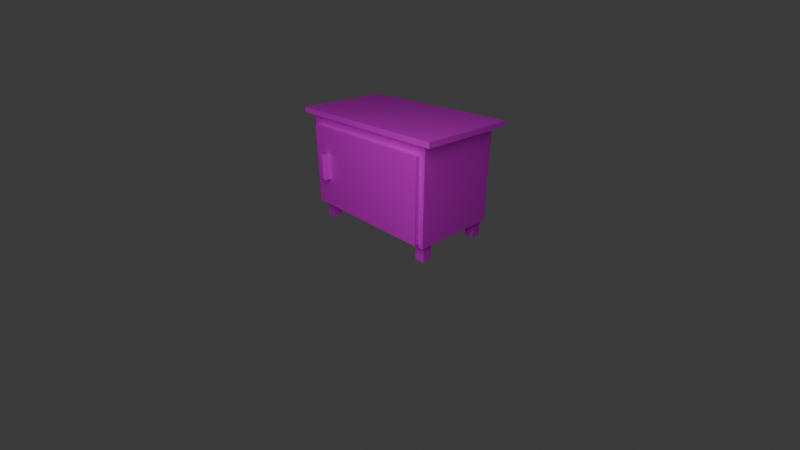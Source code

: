 # Source: nightStand.blend  (saved by Blender 5.0.119; exported with 4.5.12 LTS)
import bpy
from mathutils import Matrix  # noqa: F401  (used for matrix-valued properties, if any)

bpy.ops.wm.read_factory_settings(use_empty=True)
scene = bpy.context.scene
scene.name = 'Scene'

# ---- collections
col_collection = bpy.data.collections.new('Collection'); scene.collection.children.link(col_collection)

# ---- images (referenced by path relative to the original .blend; pixels are not part of the script)
import os
ASSET_DIR = os.environ.get("B2B_ASSET_DIR", "")  # directory of the original .blend (textures are referenced by path, not embedded)
HERE = os.path.dirname(os.path.abspath(__file__))  # packed textures are extracted next to this script under _unpacked/

def load_image(name, relpath, width, height, colorspace="sRGB"):
    """Load a texture the original file referenced (path relative to the .blend, or extracted next to this script)."""
    p = next((c for c in (os.path.join(HERE, relpath), os.path.join(ASSET_DIR, relpath)) if relpath and os.path.exists(c)), "")
    if p:
        img = bpy.data.images.load(p, check_existing=True)
        img.name = name
    else:  # same state as the original file: an image datablock whose file is absent (Cycles renders it pink)
        img = bpy.data.images.new(name, width, height)
        img.source = "FILE"
        img.filepath = "//" + (relpath or name)
    img.colorspace_settings.name = colorspace
    return img
img_nightstand_png = load_image('nightStand.png', 'nightStand.png', 1024, 1024, 'sRGB')
img_nightstand_png_001 = load_image('nightStand.png.001', 'nightStand.png', 1024, 1024, 'sRGB')
img_nightstand_png_002 = load_image('nightStand.png.002', 'nightStand.png', 1024, 1024, 'sRGB')
img_nightstand_png_003 = load_image('nightStand.png.003', 'nightStand.png', 1024, 1024, 'sRGB')

# ---- materials (node trees are filled in below, after node groups)
mat_material = bpy.data.materials.new('Material')
mat_material.alpha_threshold = 0.0
mat_material.use_backface_culling_lightprobe_volume = False
mat_material.roughness = 0.5
mat_material.line_color = (0.0, 0.0, 0.0, 1.0)
mat_material_002 = bpy.data.materials.new('Material.002')
mat_material_001 = bpy.data.materials.new('Material.001')
mat_material_003 = bpy.data.materials.new('Material.003')
mat_material_004 = bpy.data.materials.new('Material.004')
mat_material_005 = bpy.data.materials.new('Material.005')

# ---- material node trees
mat_material.use_nodes = True; mat_material.node_tree.nodes.clear()
_N = mat_material.node_tree.nodes; _L = mat_material.node_tree.links
n0 = _N.new('ShaderNodeOutputMaterial'); n0.name = 'Material Output'; n0.location = (200, 100)
n1 = _N.new('ShaderNodeBsdfPrincipled'); n1.name = 'Principled BSDF'; n1.location = (-200, 100)
n1.inputs[2].default_value = 1.0
n2 = _N.new('ShaderNodeTexImage'); n2.name = 'Image Texture'; n2.location = (-490, 80)
n2.image = img_nightstand_png
_L.new(n1.outputs[0], n0.inputs[0])
_L.new(n2.outputs[0], n1.inputs[0])
n0.is_active_output = True
mat_material_002.use_nodes = True; mat_material_002.node_tree.nodes.clear()
_N = mat_material_002.node_tree.nodes; _L = mat_material_002.node_tree.links
n0 = _N.new('ShaderNodeBsdfPrincipled'); n0.name = 'Principled BSDF'; n0.location = (-200, 100)
n0.inputs[2].default_value = 1.0
n1 = _N.new('ShaderNodeOutputMaterial'); n1.name = 'Material Output'; n1.location = (200, 100)
n2 = _N.new('ShaderNodeTexImage'); n2.name = 'Image Texture'; n2.location = (-490, 80)
n2.image = img_nightstand_png
_L.new(n0.outputs[0], n1.inputs[0])
_L.new(n2.outputs[0], n0.inputs[0])
n1.is_active_output = True
mat_material_001.use_nodes = True; mat_material_001.node_tree.nodes.clear()
_N = mat_material_001.node_tree.nodes; _L = mat_material_001.node_tree.links
n0 = _N.new('ShaderNodeBsdfPrincipled'); n0.name = 'Principled BSDF'; n0.location = (-200, 100)
n0.inputs[2].default_value = 1.0
n1 = _N.new('ShaderNodeOutputMaterial'); n1.name = 'Material Output'; n1.location = (200, 100)
n2 = _N.new('ShaderNodeTexImage'); n2.name = 'Image Texture'; n2.location = (-490, 80)
n2.image = img_nightstand_png
_L.new(n0.outputs[0], n1.inputs[0])
_L.new(n2.outputs[0], n0.inputs[0])
n1.is_active_output = True
mat_material_003.use_nodes = True; mat_material_003.node_tree.nodes.clear()
_N = mat_material_003.node_tree.nodes; _L = mat_material_003.node_tree.links
n0 = _N.new('ShaderNodeBsdfPrincipled'); n0.name = 'Principled BSDF'; n0.location = (-200, 100)
n0.inputs[2].default_value = 1.0
n1 = _N.new('ShaderNodeOutputMaterial'); n1.name = 'Material Output'; n1.location = (200, 100)
n2 = _N.new('ShaderNodeTexImage'); n2.name = 'Image Texture'; n2.location = (-490, 80)
n2.image = img_nightstand_png_001
_L.new(n0.outputs[0], n1.inputs[0])
_L.new(n2.outputs[0], n0.inputs[0])
n1.is_active_output = True
mat_material_004.use_nodes = True; mat_material_004.node_tree.nodes.clear()
_N = mat_material_004.node_tree.nodes; _L = mat_material_004.node_tree.links
n0 = _N.new('ShaderNodeBsdfPrincipled'); n0.name = 'Principled BSDF'; n0.location = (-200, 100)
n0.inputs[2].default_value = 1.0
n1 = _N.new('ShaderNodeOutputMaterial'); n1.name = 'Material Output'; n1.location = (200, 100)
n2 = _N.new('ShaderNodeTexImage'); n2.name = 'Image Texture'; n2.location = (-490, 80)
n2.image = img_nightstand_png_002
_L.new(n0.outputs[0], n1.inputs[0])
_L.new(n2.outputs[0], n0.inputs[0])
n1.is_active_output = True
mat_material_005.use_nodes = True; mat_material_005.node_tree.nodes.clear()
_N = mat_material_005.node_tree.nodes; _L = mat_material_005.node_tree.links
n0 = _N.new('ShaderNodeBsdfPrincipled'); n0.name = 'Principled BSDF'; n0.location = (-200, 100)
n0.inputs[2].default_value = 1.0
n1 = _N.new('ShaderNodeOutputMaterial'); n1.name = 'Material Output'; n1.location = (200, 100)
n2 = _N.new('ShaderNodeTexImage'); n2.name = 'Image Texture'; n2.location = (-490, 80)
n2.image = img_nightstand_png_003
_L.new(n0.outputs[0], n1.inputs[0])
_L.new(n2.outputs[0], n0.inputs[0])
n1.is_active_output = True

# ---- world
world_world = bpy.data.worlds.new('World'); scene.world = world_world
world_world.use_nodes = True; world_world.node_tree.nodes.clear()
_N = world_world.node_tree.nodes; _L = world_world.node_tree.links
n0 = _N.new('ShaderNodeOutputWorld'); n0.name = 'World Output'; n0.location = (200, 100)
n1 = _N.new('ShaderNodeBackground'); n1.name = 'Background'; n1.location = (-200, 100)
n1.inputs[0].default_value = (0.05088, 0.05088, 0.05088, 1.0)
_L.new(n1.outputs[0], n0.inputs[0])
n0.is_active_output = True
world_world.color = (0.05088, 0.05088, 0.05088)
world_world.sun_shadow_jitter_overblur = 0.0

# ---- cameras
cam_camera = bpy.data.cameras.new('Camera')
cam_camera.clip_end = 100.0
cam_camera.lens = 21.0
cam_camera.ortho_scale = 7.314

# ---- lights
light_light = bpy.data.lights.new('Light', 'POINT')
light_light.energy = 1000.0
light_light.shadow_soft_size = 3.662

# ---- meshes
me_cube = bpy.data.meshes.new('Cube')
me_cube.from_pydata([(1.732, 1.0, 1.0), (1.732, 1.0, -1.0), (1.732, -1.0, 1.0), (1.732, -1.0, -1.0), (-1.732, 1.0, 1.0), (-1.732, 1.0, -1.0), (-1.732, -1.0, 1.0), (-1.732, -1.0, -1.0), (-1.613, -1.0, -0.931), (-1.613, -1.0, 0.931), (1.613, -1.0, 0.931), (1.613, -1.0, -0.931), (-1.613, -1.105, -0.931), (-1.613, -1.105, 0.931), (1.613, -1.105, 0.931), (1.613, -1.105, -0.931), (1.732, -1.0, 1.16), (-1.732, -1.0, 1.16), (1.732, 1.0, 1.16), (-1.732, 1.0, 1.16), (1.954, -1.128, 1.16), (-1.954, -1.128, 1.16), (1.954, 1.128, 1.16), (-1.954, 1.128, 1.16), (1.954, -1.128, 1.278), (-1.954, -1.128, 1.278), (1.954, 1.128, 1.278), (-1.954, 1.128, 1.278)], [], [(0, 4, 19, 18), (7, 3, 11, 8), (7, 6, 4, 5), (5, 1, 3, 7), (1, 0, 2, 3), (5, 4, 0, 1), (9, 8, 12, 13), (2, 6, 9, 10), (3, 2, 10, 11), (6, 7, 8, 9), (15, 14, 13, 12), (8, 11, 15, 12), (11, 10, 14, 15), (10, 9, 13, 14), (19, 17, 21, 23), (6, 2, 16, 17), (4, 6, 17, 19), (2, 0, 18, 16), (22, 23, 27, 26), (17, 16, 20, 21), (18, 19, 23, 22), (16, 18, 22, 20), (26, 27, 25, 24), (20, 22, 26, 24), (23, 21, 25, 27), (21, 20, 24, 25)])
_uv = me_cube.uv_layers.new(name='UVMap')
_uv.uv.foreach_set('vector', [0.3093, 0.004052, 0.3093, 0.2124, 0.2997, 0.2124, 0.2997, 0.004052, 0.4295, 0.2124, 0.4295, 0.4207, 0.4254, 0.4135, 0.4254, 0.2196, 0.4295, 0.5218, 0.4295, 0.4015, 0.5498, 0.4015, 0.5498, 0.5218, 0.1345, 0.239, 0.1345, 0.4473, 0.01424, 0.4473, 0.01424, 0.239, 0.4358, 0.1339, 0.4358, 0.01367, 0.5561, 0.01367, 0.5561, 0.1339, 0.4295, 0.2124, 0.3093, 0.2124, 0.3093, 0.004052, 0.4295, 0.004052, 0.2669, 0.239, 0.2669, 0.3509, 0.2606, 0.3509, 0.2606, 0.239, 0.3093, 0.4207, 0.3093, 0.2124, 0.3134, 0.2196, 0.3134, 0.4135, 0.4295, 0.4207, 0.3093, 0.4207, 0.3134, 0.4135, 0.4254, 0.4135, 0.3093, 0.2124, 0.4295, 0.2124, 0.4254, 0.2196, 0.3134, 0.2196, 0.2464, 0.4329, 0.1345, 0.4329, 0.1345, 0.239, 0.2464, 0.239, 0.4358, 0.004052, 0.4358, 0.198, 0.4295, 0.198, 0.4295, 0.004052, 0.2669, 0.3509, 0.2669, 0.239, 0.2732, 0.239, 0.2732, 0.3509, 0.4358, 0.198, 0.4358, 0.3919, 0.4295, 0.3919, 0.4295, 0.198, 0.1422, 0.01736, 0.02192, 0.01736, 0.01424, 0.004052, 0.1499, 0.004052, 0.3093, 0.2124, 0.3093, 0.4207, 0.2997, 0.4207, 0.2997, 0.2124, 0.5498, 0.4015, 0.4295, 0.4015, 0.4295, 0.3919, 0.5498, 0.3919, 0.5561, 0.01367, 0.4358, 0.01367, 0.4358, 0.004052, 0.5561, 0.004052, 0.2926, 0.004052, 0.2926, 0.239, 0.2855, 0.239, 0.2855, 0.004052, 0.02192, 0.01736, 0.02192, 0.2257, 0.01424, 0.239, 0.01424, 0.004052, 0.1422, 0.2257, 0.1422, 0.01736, 0.1499, 0.004052, 0.1499, 0.239, 0.02192, 0.2257, 0.1422, 0.2257, 0.1499, 0.239, 0.01424, 0.239, 0.2855, 0.004052, 0.2855, 0.239, 0.1499, 0.239, 0.1499, 0.004052, 0.2535, 0.239, 0.2535, 0.3746, 0.2464, 0.3746, 0.2464, 0.239, 0.2606, 0.239, 0.2606, 0.3746, 0.2535, 0.3746, 0.2535, 0.239, 0.2997, 0.004052, 0.2997, 0.239, 0.2926, 0.239, 0.2926, 0.004052])
me_cube.materials.append(mat_material)
me_cube.use_mirror_vertex_groups = False
me_cube.update()
me_cube_001 = bpy.data.meshes.new('Cube.001')
me_cube_001.from_pydata([(-0.1158, -0.1158, -0.2123), (-0.1158, -0.1158, 0.2123), (-0.1158, 0.1158, -0.2123), (-0.1158, 0.1158, 0.2123), (0.1158, -0.1158, -0.2123), (0.1158, -0.1158, 0.2123), (0.1158, 0.1158, -0.2123), (0.1158, 0.1158, 0.2123)], [], [(0, 1, 3, 2), (2, 3, 7, 6), (6, 7, 5, 4), (4, 5, 1, 0), (2, 6, 4, 0)])
_uv = me_cube_001.uv_layers.new(name='UVMap')
_uv.uv.foreach_set('vector', [0.8634, 0.3359, 0.8634, 0.2656, 0.9018, 0.2656, 0.9018, 0.3359, 0.9018, 0.3359, 0.9018, 0.2656, 0.9402, 0.2656, 0.9402, 0.3359, 0.9402, 0.3359, 0.9402, 0.2656, 0.9786, 0.2656, 0.9786, 0.3359, 0.8634, 0.4063, 0.8634, 0.3359, 0.9018, 0.3359, 0.9018, 0.4063, 0.9402, 0.3359, 0.9402, 0.3743, 0.9018, 0.3743, 0.9018, 0.3359])
me_cube_001.materials.append(mat_material_002)
me_cube_001.update()
me_cube_002 = bpy.data.meshes.new('Cube.002')
me_cube_002.from_pydata([(0.1967, -0.2968, -0.5484), (0.1967, -0.2968, 0.06257), (0.2809, -0.2968, -0.5484), (0.2809, -0.2968, 0.06257), (0.1967, -0.4848, -0.5484), (0.1967, -0.5339, -0.4994), (0.1967, -0.5339, 0.01351), (0.1967, -0.4848, 0.06257), (0.2809, -0.5339, -0.4994), (0.2809, -0.4848, -0.5484), (0.2809, -0.4848, 0.06257), (0.2809, -0.5339, 0.01351)], [], [(0, 1, 3, 2), (4, 9, 8, 5), (10, 7, 6, 11), (0, 2, 9, 4), (4, 5, 6, 7, 1, 0), (8, 11, 6, 5), (3, 1, 7, 10), (2, 3, 10, 11, 8, 9)])
_uv = me_cube_002.uv_layers.new(name='UVMap')
_uv.uv.foreach_set('vector', [0.8863, 0.234, 0.8863, 0.02091, 0.9157, 0.02091, 0.9157, 0.234, 0.9744, 0.03802, 0.945, 0.03802, 0.945, 0.02091, 0.9744, 0.02091, 0.9157, 0.02091, 0.945, 0.02091, 0.945, 0.03802, 0.9157, 0.03802, 0.9744, 0.1036, 0.945, 0.1036, 0.945, 0.03802, 0.9744, 0.03802, 0.8207, 0.234, 0.8036, 0.2169, 0.8036, 0.03802, 0.8207, 0.02091, 0.8863, 0.02091, 0.8863, 0.234, 0.9157, 0.2169, 0.9157, 0.03802, 0.945, 0.03802, 0.945, 0.2169, 0.9744, 0.1691, 0.945, 0.1691, 0.945, 0.1036, 0.9744, 0.1036, 0.721, 0.234, 0.721, 0.02091, 0.7865, 0.02091, 0.8036, 0.03802, 0.8036, 0.2169, 0.7865, 0.234])
me_cube_002.materials.append(mat_material_001)
me_cube_002.update()
me_cube_003 = bpy.data.meshes.new('Cube.003')
me_cube_003.from_pydata([(-0.1158, -0.1158, -0.2123), (-0.1158, -0.1158, 0.2123), (-0.1158, 0.1158, -0.2123), (-0.1158, 0.1158, 0.2123), (0.1158, -0.1158, -0.2123), (0.1158, -0.1158, 0.2123), (0.1158, 0.1158, -0.2123), (0.1158, 0.1158, 0.2123)], [], [(0, 1, 3, 2), (2, 3, 7, 6), (6, 7, 5, 4), (4, 5, 1, 0), (2, 6, 4, 0)])
_uv = me_cube_003.uv_layers.new(name='UVMap')
_uv.uv.foreach_set('vector', [0.8634, 0.3359, 0.8634, 0.2656, 0.9018, 0.2656, 0.9018, 0.3359, 0.9018, 0.3359, 0.9018, 0.2656, 0.9402, 0.2656, 0.9402, 0.3359, 0.9402, 0.3359, 0.9402, 0.2656, 0.9786, 0.2656, 0.9786, 0.3359, 0.8634, 0.4063, 0.8634, 0.3359, 0.9018, 0.3359, 0.9018, 0.4063, 0.9402, 0.3359, 0.9402, 0.3743, 0.9018, 0.3743, 0.9018, 0.3359])
me_cube_003.materials.append(mat_material_003)
me_cube_003.update()
me_cube_004 = bpy.data.meshes.new('Cube.004')
me_cube_004.from_pydata([(-0.1158, -0.1158, -0.2123), (-0.1158, -0.1158, 0.2123), (-0.1158, 0.1158, -0.2123), (-0.1158, 0.1158, 0.2123), (0.1158, -0.1158, -0.2123), (0.1158, -0.1158, 0.2123), (0.1158, 0.1158, -0.2123), (0.1158, 0.1158, 0.2123)], [], [(0, 1, 3, 2), (2, 3, 7, 6), (6, 7, 5, 4), (4, 5, 1, 0), (2, 6, 4, 0)])
_uv = me_cube_004.uv_layers.new(name='UVMap')
_uv.uv.foreach_set('vector', [0.8634, 0.3359, 0.8634, 0.2656, 0.9018, 0.2656, 0.9018, 0.3359, 0.9018, 0.3359, 0.9018, 0.2656, 0.9402, 0.2656, 0.9402, 0.3359, 0.9402, 0.3359, 0.9402, 0.2656, 0.9786, 0.2656, 0.9786, 0.3359, 0.8634, 0.4063, 0.8634, 0.3359, 0.9018, 0.3359, 0.9018, 0.4063, 0.9402, 0.3359, 0.9402, 0.3743, 0.9018, 0.3743, 0.9018, 0.3359])
me_cube_004.materials.append(mat_material_004)
me_cube_004.update()
me_cube_005 = bpy.data.meshes.new('Cube.005')
me_cube_005.from_pydata([(-0.1158, -0.1158, -0.2123), (-0.1158, -0.1158, 0.2123), (-0.1158, 0.1158, -0.2123), (-0.1158, 0.1158, 0.2123), (0.1158, -0.1158, -0.2123), (0.1158, -0.1158, 0.2123), (0.1158, 0.1158, -0.2123), (0.1158, 0.1158, 0.2123)], [], [(0, 1, 3, 2), (2, 3, 7, 6), (6, 7, 5, 4), (4, 5, 1, 0), (2, 6, 4, 0)])
_uv = me_cube_005.uv_layers.new(name='UVMap')
_uv.uv.foreach_set('vector', [0.8634, 0.3359, 0.8634, 0.2656, 0.9018, 0.2656, 0.9018, 0.3359, 0.9018, 0.3359, 0.9018, 0.2656, 0.9402, 0.2656, 0.9402, 0.3359, 0.9402, 0.3359, 0.9402, 0.2656, 0.9786, 0.2656, 0.9786, 0.3359, 0.8634, 0.4063, 0.8634, 0.3359, 0.9018, 0.3359, 0.9018, 0.4063, 0.9402, 0.3359, 0.9402, 0.3743, 0.9018, 0.3743, 0.9018, 0.3359])
me_cube_005.materials.append(mat_material_005)
me_cube_005.update()

# ---- objects
ob_cube = bpy.data.objects.new('Cube', me_cube)
ob_light = bpy.data.objects.new('Light', light_light)
ob_camera = bpy.data.objects.new('Camera', cam_camera)
ob_cube_001 = bpy.data.objects.new('Cube.001', me_cube_001)
ob_cube_002 = bpy.data.objects.new('Cube.002', me_cube_002)
ob_cube_003 = bpy.data.objects.new('Cube.003', me_cube_003)
ob_cube_004 = bpy.data.objects.new('Cube.004', me_cube_004)
ob_cube_005 = bpy.data.objects.new('Cube.005', me_cube_005)

# ---- transforms, parenting, visibility, modifiers, constraints
ob_cube.location = (0.0, 0.0, 1.345)
ob_cube.lock_rotations_4d = False
ob_cube.empty_display_type = 'ARROWS'
ob_cube.lineart.crease_threshold = 0.0
ob_light.location = (4.076, -6.105, 5.904)
ob_light.rotation_euler = (0.6503, 0.05522, 1.866)
ob_light.lock_rotations_4d = False
ob_light.empty_display_type = 'ARROWS'
ob_light.color = (0.0, 0.0, 0.0, 0.0)
ob_light.lineart.crease_threshold = 0.0
ob_camera.location = (7.359, -6.926, 4.958)
ob_camera.rotation_euler = (1.109, 0.0, 0.8149)
ob_camera.lock_rotations_4d = False
ob_camera.empty_display_type = 'ARROWS'
ob_camera.color = (0.0, 0.0, 0.0, 0.0)
ob_camera.display_type = 'WIRE'
ob_camera.lineart.crease_threshold = 0.0
ob_cube_001.location = (-1.522, -0.7774, 0.175)
ob_cube_002.location = (-1.428, -0.77, 1.636)
ob_cube_003.location = (1.546, -0.7774, 0.175)
ob_cube_004.location = (1.546, 0.8265, 0.175)
ob_cube_005.location = (-1.558, 0.8265, 0.175)

# ---- collection membership
col_collection.objects.link(ob_cube)
col_collection.objects.link(ob_light)
col_collection.objects.link(ob_camera)
col_collection.objects.link(ob_cube_001)
col_collection.objects.link(ob_cube_002)
col_collection.objects.link(ob_cube_003)
col_collection.objects.link(ob_cube_004)
col_collection.objects.link(ob_cube_005)

# ---- scene / render settings (as saved in the file)
scene.camera = ob_camera
scene.frame_start = 1; scene.frame_end = 250; scene.frame_set(1)
scene.render.engine = 'BLENDER_EEVEE_NEXT'
scene.render.bake_bias = 0.0
scene.render.bake_samples = 0
scene.cycles.sampling_pattern = 'TABULATED_SOBOL'
scene.eevee.use_volume_custom_range = False
bpy.context.view_layer.update()
